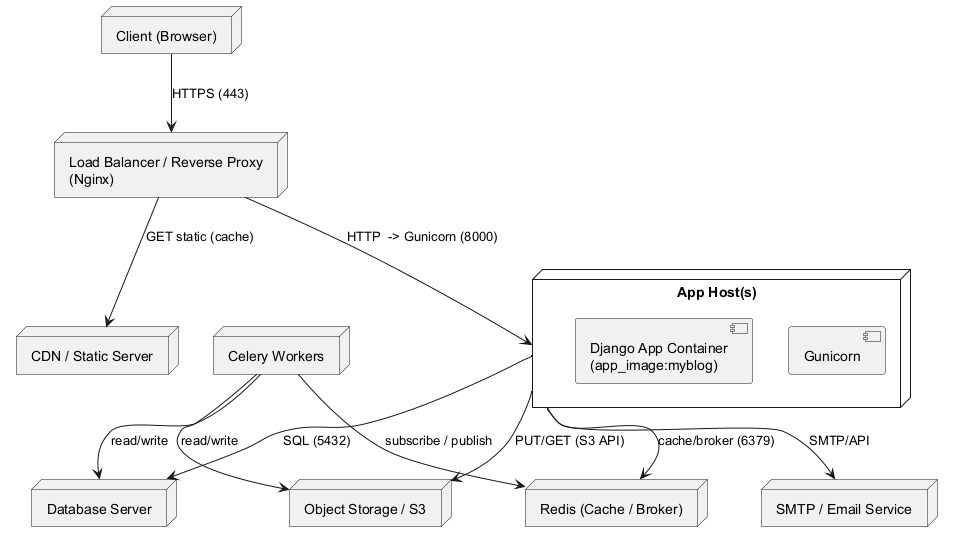

The diagram above was rendered by PlantUML. Its source (embedded in the PNG):
@startuml BlogDeployment
node "Client (Browser)" as Client
node "Load Balancer / Reverse Proxy\n(Nginx)" as LB
node "CDN / Static Server" as CDN

node "App Host(s)" as AppHost {
  [Gunicorn]
  [Django App Container\n(app_image:myblog)]
}

node "Database Server" as DB
node "Object Storage / S3" as S3
node "Redis (Cache / Broker)" as Redis
node "Celery Workers" as Celery
node "SMTP / Email Service" as Email

Client --> LB : HTTPS (443)
LB --> CDN : GET static (cache)
LB --> AppHost : HTTP  -> Gunicorn (8000)
AppHost --> DB : SQL (5432)
AppHost --> S3 : PUT/GET (S3 API)
AppHost --> Redis : cache/broker (6379)
AppHost --> Email : SMTP/API
Celery --> Redis : subscribe / publish
Celery --> DB : read/write
Celery --> S3 : read/write

@enduml